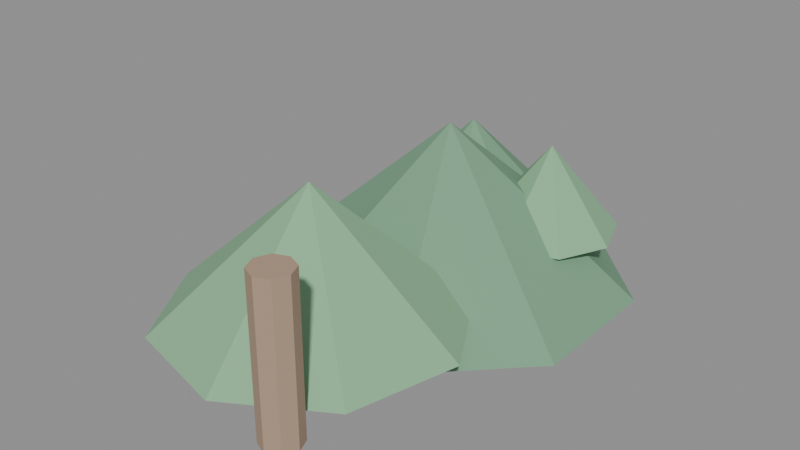 # Source: pine-tree.blend  (saved by Blender 5.2.45; exported with 4.5.12 LTS)
import bpy
from mathutils import Matrix  # noqa: F401  (used for matrix-valued properties, if any)

bpy.ops.wm.read_factory_settings(use_empty=True)
scene = bpy.context.scene
scene.name = 'Scene'

# ---- materials (node trees are filled in below, after node groups)
mat_m_trunk = bpy.data.materials.new('M_Trunk')
mat_m_foliagedark = bpy.data.materials.new('M_FoliageDark')
mat_m_foliagelight = bpy.data.materials.new('M_FoliageLight')

# ---- material node trees
mat_m_trunk.use_nodes = True; mat_m_trunk.node_tree.nodes.clear()
_N = mat_m_trunk.node_tree.nodes; _L = mat_m_trunk.node_tree.links
n0 = _N.new('ShaderNodeBsdfPrincipled'); n0.name = 'Principled BSDF'; n0.location = (-200, 100)
n0.inputs[0].default_value = (0.4196, 0.2941, 0.2078, 1.0)
n0.inputs[2].default_value = 0.9
n0.inputs[10].default_value = 0.005
n1 = _N.new('ShaderNodeOutputMaterial'); n1.name = 'Material Output'; n1.location = (200, 100)
_L.new(n0.outputs[0], n1.inputs[0])
n1.is_active_output = True
mat_m_foliagedark.use_nodes = True; mat_m_foliagedark.node_tree.nodes.clear()
_N = mat_m_foliagedark.node_tree.nodes; _L = mat_m_foliagedark.node_tree.links
n0 = _N.new('ShaderNodeBsdfPrincipled'); n0.name = 'Principled BSDF'; n0.location = (-200, 100)
n0.inputs[0].default_value = (0.1843, 0.3647, 0.2275, 1.0)
n0.inputs[2].default_value = 0.9
n0.inputs[10].default_value = 0.005
n1 = _N.new('ShaderNodeOutputMaterial'); n1.name = 'Material Output'; n1.location = (200, 100)
_L.new(n0.outputs[0], n1.inputs[0])
n1.is_active_output = True
mat_m_foliagelight.use_nodes = True; mat_m_foliagelight.node_tree.nodes.clear()
_N = mat_m_foliagelight.node_tree.nodes; _L = mat_m_foliagelight.node_tree.links
n0 = _N.new('ShaderNodeBsdfPrincipled'); n0.name = 'Principled BSDF'; n0.location = (-200, 100)
n0.inputs[0].default_value = (0.2471, 0.4784, 0.2784, 1.0)
n0.inputs[2].default_value = 0.9
n0.inputs[10].default_value = 0.005
n1 = _N.new('ShaderNodeOutputMaterial'); n1.name = 'Material Output'; n1.location = (200, 100)
_L.new(n0.outputs[0], n1.inputs[0])
n1.is_active_output = True

# ---- meshes
me_pine_trunk = bpy.data.meshes.new('Pine_Trunk')
me_pine_trunk.from_pydata([(0.0, 0.75, -0.5), (0.0, 0.75, 0.5), (0.08839, 0.7134, -0.5), (0.08839, 0.7134, 0.5), (0.125, 0.625, -0.5), (0.125, 0.625, 0.5), (0.08839, 0.5366, -0.5), (0.08839, 0.5366, 0.5), (0.0, 0.5, -0.5), (0.0, 0.5, 0.5), (-0.08839, 0.5366, -0.5), (-0.08839, 0.5366, 0.5), (-0.125, 0.625, -0.5), (-0.125, 0.625, 0.5), (-0.08839, 0.7134, -0.5), (-0.08839, 0.7134, 0.5)], [], [(0, 1, 3, 2), (2, 3, 5, 4), (4, 5, 7, 6), (6, 7, 9, 8), (8, 9, 11, 10), (10, 11, 13, 12), (3, 1, 15, 13, 11, 9, 7, 5), (12, 13, 15, 14), (14, 15, 1, 0), (0, 2, 4, 6, 8, 10, 12, 14)])
_uv = me_pine_trunk.uv_layers.new(name='UVMap')
_uv.uv.foreach_set('vector', [1.0, 0.5, 1.0, 1.0, 0.875, 1.0, 0.875, 0.5, 0.875, 0.5, 0.875, 1.0, 0.75, 1.0, 0.75, 0.5, 0.75, 0.5, 0.75, 1.0, 0.625, 1.0, 0.625, 0.5, 0.625, 0.5, 0.625, 1.0, 0.5, 1.0, 0.5, 0.5, 0.5, 0.5, 0.5, 1.0, 0.375, 1.0, 0.375, 0.5, 0.375, 0.5, 0.375, 1.0, 0.25, 1.0, 0.25, 0.5, 0.4197, 0.4197, 0.25, 0.49, 0.08029, 0.4197, 0.01, 0.25, 0.08029, 0.08029, 0.25, 0.01, 0.4197, 0.08029, 0.49, 0.25, 0.25, 0.5, 0.25, 1.0, 0.125, 1.0, 0.125, 0.5, 0.125, 0.5, 0.125, 1.0, 0.0, 1.0, 0.0, 0.5, 0.75, 0.49, 0.9197, 0.4197, 0.99, 0.25, 0.9197, 0.08029, 0.75, 0.01, 0.5803, 0.08029, 0.51, 0.25, 0.5803, 0.4197])
_ca = me_pine_trunk.color_attributes.new('Color', 'FLOAT_COLOR', 'CORNER')
_ca.data.foreach_set('color', [0.4196, 0.2941, 0.2078, 1.0, 0.4196, 0.2941, 0.2078, 1.0, 0.4196, 0.2941, 0.2078, 1.0, 0.4196, 0.2941, 0.2078, 1.0, 0.4196, 0.2941, 0.2078, 1.0, 0.4196, 0.2941, 0.2078, 1.0, 0.4196, 0.2941, 0.2078, 1.0, 0.4196, 0.2941, 0.2078, 1.0, 0.4196, 0.2941, 0.2078, 1.0, 0.4196, 0.2941, 0.2078, 1.0, 0.4196, 0.2941, 0.2078, 1.0, 0.4196, 0.2941, 0.2078, 1.0, 0.4196, 0.2941, 0.2078, 1.0, 0.4196, 0.2941, 0.2078, 1.0, 0.4196, 0.2941, 0.2078, 1.0, 0.4196, 0.2941, 0.2078, 1.0, 0.4196, 0.2941, 0.2078, 1.0, 0.4196, 0.2941, 0.2078, 1.0, 0.4196, 0.2941, 0.2078, 1.0, 0.4196, 0.2941, 0.2078, 1.0, 0.4196, 0.2941, 0.2078, 1.0, 0.4196, 0.2941, 0.2078, 1.0, 0.4196, 0.2941, 0.2078, 1.0, 0.4196, 0.2941, 0.2078, 1.0, 0.4196, 0.2941, 0.2078, 1.0, 0.4196, 0.2941, 0.2078, 1.0, 0.4196, 0.2941, 0.2078, 1.0, 0.4196, 0.2941, 0.2078, 1.0, 0.4196, 0.2941, 0.2078, 1.0, 0.4196, 0.2941, 0.2078, 1.0, 0.4196, 0.2941, 0.2078, 1.0, 0.4196, 0.2941, 0.2078, 1.0, 0.4196, 0.2941, 0.2078, 1.0, 0.4196, 0.2941, 0.2078, 1.0, 0.4196, 0.2941, 0.2078, 1.0, 0.4196, 0.2941, 0.2078, 1.0, 0.4196, 0.2941, 0.2078, 1.0, 0.4196, 0.2941, 0.2078, 1.0, 0.4196, 0.2941, 0.2078, 1.0, 0.4196, 0.2941, 0.2078, 1.0, 0.4196, 0.2941, 0.2078, 1.0, 0.4196, 0.2941, 0.2078, 1.0, 0.4196, 0.2941, 0.2078, 1.0, 0.4196, 0.2941, 0.2078, 1.0, 0.4196, 0.2941, 0.2078, 1.0, 0.4196, 0.2941, 0.2078, 1.0, 0.4196, 0.2941, 0.2078, 1.0, 0.4196, 0.2941, 0.2078, 1.0])
me_pine_trunk.materials.append(mat_m_trunk)
me_pine_trunk.update()
me_pine_foliage_1 = bpy.data.meshes.new('Pine_Foliage_1')
me_pine_foliage_1.from_pydata([(-0.9526, 3.711, -0.575), (-0.03419, 3.717, -0.575), (0.62, 3.073, -0.575), (0.6267, 2.154, -0.575), (-0.018, 1.5, -0.575), (-0.9364, 1.493, -0.575), (-1.591, 2.138, -0.575), (-1.597, 3.056, -0.575), (-0.4853, 2.605, 0.475)], [], [(0, 8, 1), (1, 8, 2), (2, 8, 3), (3, 8, 4), (4, 8, 5), (5, 8, 6), (0, 1, 2, 3, 4, 5, 6, 7), (6, 8, 7), (7, 8, 0)])
_uv = me_pine_foliage_1.uv_layers.new(name='UVMap')
_uv.uv.foreach_set('vector', [0.25, 0.49, 0.25, 0.25, 0.4197, 0.4197, 0.4197, 0.4197, 0.25, 0.25, 0.49, 0.25, 0.49, 0.25, 0.25, 0.25, 0.4197, 0.08029, 0.4197, 0.08029, 0.25, 0.25, 0.25, 0.01, 0.25, 0.01, 0.25, 0.25, 0.08029, 0.08029, 0.08029, 0.08029, 0.25, 0.25, 0.01, 0.25, 0.75, 0.49, 0.9197, 0.4197, 0.99, 0.25, 0.9197, 0.08029, 0.75, 0.01, 0.5803, 0.08029, 0.51, 0.25, 0.5803, 0.4197, 0.01, 0.25, 0.25, 0.25, 0.08029, 0.4197, 0.08029, 0.4197, 0.25, 0.25, 0.25, 0.49])
_ca = me_pine_foliage_1.color_attributes.new('Color', 'FLOAT_COLOR', 'CORNER')
_ca.data.foreach_set('color', [0.1899, 0.3758, 0.2344, 1.0, 0.1833, 0.3626, 0.2262, 1.0, 0.1838, 0.3637, 0.2268, 1.0, 0.1813, 0.3587, 0.2237, 1.0, 0.1862, 0.3685, 0.2298, 1.0, 0.1815, 0.3592, 0.224, 1.0, 0.181, 0.3581, 0.2233, 1.0, 0.179, 0.3542, 0.2209, 1.0, 0.1842, 0.3644, 0.2273, 1.0, 0.1872, 0.3703, 0.231, 1.0, 0.1845, 0.3651, 0.2277, 1.0, 0.1815, 0.3591, 0.224, 1.0, 0.1776, 0.3515, 0.2192, 1.0, 0.1886, 0.3732, 0.2327, 1.0, 0.188, 0.3719, 0.2319, 1.0, 0.1897, 0.3753, 0.2341, 1.0, 0.184, 0.364, 0.227, 1.0, 0.1915, 0.379, 0.2364, 1.0, 0.1827, 0.3614, 0.2254, 1.0, 0.1876, 0.3711, 0.2315, 1.0, 0.1778, 0.3518, 0.2194, 1.0, 0.1886, 0.3732, 0.2327, 1.0, 0.181, 0.3581, 0.2233, 1.0, 0.1814, 0.359, 0.2239, 1.0, 0.1826, 0.3614, 0.2254, 1.0, 0.1912, 0.3783, 0.2359, 1.0, 0.1798, 0.3557, 0.2218, 1.0, 0.1773, 0.3507, 0.2187, 1.0, 0.1863, 0.3685, 0.2298, 1.0, 0.1904, 0.3767, 0.2349, 1.0, 0.1886, 0.3731, 0.2327, 1.0, 0.1822, 0.3606, 0.2249, 1.0])
me_pine_foliage_1.materials.append(mat_m_foliagedark)
me_pine_foliage_1.update()
me_pine_foliage_2 = bpy.data.meshes.new('Pine_Foliage_2')
me_pine_foliage_2.from_pydata([(-1.119, 0.6778, -0.375), (-1.491, 1.303, -0.375), (-1.312, 2.007, -0.375), (-0.6867, 2.379, -0.375), (0.018, 2.2, -0.375), (0.3896, 1.575, -0.375), (0.2105, 0.8704, -0.375), (-0.4144, 0.4987, -0.375), (-0.5505, 1.439, 0.475)], [], [(0, 8, 1), (1, 8, 2), (2, 8, 3), (3, 8, 4), (4, 8, 5), (5, 8, 6), (0, 1, 2, 3, 4, 5, 6, 7), (6, 8, 7), (7, 8, 0)])
_uv = me_pine_foliage_2.uv_layers.new(name='UVMap')
_uv.uv.foreach_set('vector', [0.25, 0.49, 0.25, 0.25, 0.4197, 0.4197, 0.4197, 0.4197, 0.25, 0.25, 0.49, 0.25, 0.49, 0.25, 0.25, 0.25, 0.4197, 0.08029, 0.4197, 0.08029, 0.25, 0.25, 0.25, 0.01, 0.25, 0.01, 0.25, 0.25, 0.08029, 0.08029, 0.08029, 0.08029, 0.25, 0.25, 0.01, 0.25, 0.75, 0.49, 0.9197, 0.4197, 0.99, 0.25, 0.9197, 0.08029, 0.75, 0.01, 0.5803, 0.08029, 0.51, 0.25, 0.5803, 0.4197, 0.01, 0.25, 0.25, 0.25, 0.08029, 0.4197, 0.08029, 0.4197, 0.25, 0.25, 0.25, 0.49])
_ca = me_pine_foliage_2.color_attributes.new('Color', 'FLOAT_COLOR', 'CORNER')
_ca.data.foreach_set('color', [0.253, 0.49, 0.2851, 1.0, 0.2493, 0.4828, 0.281, 1.0, 0.2427, 0.47, 0.2735, 1.0, 0.2387, 0.4623, 0.2691, 1.0, 0.2469, 0.4782, 0.2783, 1.0, 0.2439, 0.4723, 0.2749, 1.0, 0.2493, 0.4828, 0.281, 1.0, 0.2514, 0.4868, 0.2833, 1.0, 0.2464, 0.4771, 0.2777, 1.0, 0.2377, 0.4603, 0.2679, 1.0, 0.2524, 0.4888, 0.2845, 1.0, 0.248, 0.4803, 0.2795, 1.0, 0.2443, 0.473, 0.2753, 1.0, 0.2562, 0.4962, 0.2888, 1.0, 0.2383, 0.4615, 0.2686, 1.0, 0.2492, 0.4825, 0.2808, 1.0, 0.2487, 0.4815, 0.2802, 1.0, 0.2517, 0.4874, 0.2837, 1.0, 0.246, 0.4764, 0.2773, 1.0, 0.2374, 0.4597, 0.2675, 1.0, 0.2523, 0.4886, 0.2844, 1.0, 0.2496, 0.4833, 0.2812, 1.0, 0.2523, 0.4886, 0.2844, 1.0, 0.2473, 0.479, 0.2788, 1.0, 0.2419, 0.4685, 0.2727, 1.0, 0.2557, 0.4952, 0.2882, 1.0, 0.2424, 0.4695, 0.2732, 1.0, 0.2408, 0.4663, 0.2714, 1.0, 0.2403, 0.4654, 0.2708, 1.0, 0.2382, 0.4613, 0.2684, 1.0, 0.2486, 0.4814, 0.2801, 1.0, 0.2402, 0.4652, 0.2707, 1.0])
me_pine_foliage_2.materials.append(mat_m_foliagelight)
me_pine_foliage_2.update()
me_pine_foliage_3 = bpy.data.meshes.new('Pine_Foliage_3')
me_pine_foliage_3.from_pydata([(-1.323, 3.357, -0.4), (-0.9524, 3.744, -0.4), (-0.4168, 3.756, -0.4), (-0.02973, 3.386, -0.4), (-0.018, 2.85, -0.4), (-0.3884, 2.463, -0.4), (-0.9241, 2.451, -0.4), (-1.311, 2.822, -0.4), (-0.6704, 3.104, 0.3)], [], [(0, 8, 1), (1, 8, 2), (2, 8, 3), (3, 8, 4), (4, 8, 5), (5, 8, 6), (0, 1, 2, 3, 4, 5, 6, 7), (6, 8, 7), (7, 8, 0)])
_uv = me_pine_foliage_3.uv_layers.new(name='UVMap')
_uv.uv.foreach_set('vector', [0.25, 0.49, 0.25, 0.25, 0.4197, 0.4197, 0.4197, 0.4197, 0.25, 0.25, 0.49, 0.25, 0.49, 0.25, 0.25, 0.25, 0.4197, 0.08029, 0.4197, 0.08029, 0.25, 0.25, 0.25, 0.01, 0.25, 0.01, 0.25, 0.25, 0.08029, 0.08029, 0.08029, 0.08029, 0.25, 0.25, 0.01, 0.25, 0.75, 0.49, 0.9197, 0.4197, 0.99, 0.25, 0.9197, 0.08029, 0.75, 0.01, 0.5803, 0.08029, 0.51, 0.25, 0.5803, 0.4197, 0.01, 0.25, 0.25, 0.25, 0.08029, 0.4197, 0.08029, 0.4197, 0.25, 0.25, 0.25, 0.49])
_ca = me_pine_foliage_3.color_attributes.new('Color', 'FLOAT_COLOR', 'CORNER')
_ca.data.foreach_set('color', [0.188, 0.3719, 0.2319, 1.0, 0.1897, 0.3753, 0.2341, 1.0, 0.184, 0.364, 0.227, 1.0, 0.1915, 0.379, 0.2364, 1.0, 0.1827, 0.3614, 0.2254, 1.0, 0.1876, 0.3711, 0.2315, 1.0, 0.1778, 0.3518, 0.2194, 1.0, 0.1886, 0.3732, 0.2327, 1.0, 0.181, 0.3581, 0.2233, 1.0, 0.1814, 0.359, 0.2239, 1.0, 0.1826, 0.3614, 0.2254, 1.0, 0.1912, 0.3783, 0.2359, 1.0, 0.1798, 0.3557, 0.2218, 1.0, 0.1773, 0.3507, 0.2187, 1.0, 0.1863, 0.3685, 0.2298, 1.0, 0.1904, 0.3767, 0.2349, 1.0, 0.1886, 0.3731, 0.2327, 1.0, 0.1822, 0.3606, 0.2249, 1.0, 0.1843, 0.3646, 0.2274, 1.0, 0.1771, 0.3504, 0.2185, 1.0, 0.191, 0.3779, 0.2357, 1.0, 0.178, 0.3522, 0.2197, 1.0, 0.1834, 0.363, 0.2264, 1.0, 0.1818, 0.3598, 0.2244, 1.0, 0.189, 0.374, 0.2332, 1.0, 0.191, 0.378, 0.2357, 1.0, 0.1866, 0.3693, 0.2303, 1.0, 0.1805, 0.3572, 0.2228, 1.0, 0.1845, 0.3651, 0.2277, 1.0, 0.1886, 0.3731, 0.2327, 1.0, 0.1901, 0.3762, 0.2346, 1.0, 0.1885, 0.373, 0.2326, 1.0])
me_pine_foliage_3.materials.append(mat_m_foliagedark)
me_pine_foliage_3.update()
me_pine_foliage_4 = bpy.data.meshes.new('Pine_Foliage_4')
me_pine_foliage_4.from_pydata([(-0.01942, 2.551, -0.225), (-0.3319, 2.696, -0.225), (-0.4503, 3.019, -0.225), (-0.3054, 3.332, -0.225), (0.018, 3.45, -0.225), (0.3304, 3.305, -0.225), (0.4489, 2.982, -0.225), (0.304, 2.669, -0.225), (-0.0007113, 3.0, 0.325)], [], [(0, 8, 1), (1, 8, 2), (2, 8, 3), (3, 8, 4), (4, 8, 5), (5, 8, 6), (0, 1, 2, 3, 4, 5, 6, 7), (6, 8, 7), (7, 8, 0)])
_uv = me_pine_foliage_4.uv_layers.new(name='UVMap')
_uv.uv.foreach_set('vector', [0.25, 0.49, 0.25, 0.25, 0.4197, 0.4197, 0.4197, 0.4197, 0.25, 0.25, 0.49, 0.25, 0.49, 0.25, 0.25, 0.25, 0.4197, 0.08029, 0.4197, 0.08029, 0.25, 0.25, 0.25, 0.01, 0.25, 0.01, 0.25, 0.25, 0.08029, 0.08029, 0.08029, 0.08029, 0.25, 0.25, 0.01, 0.25, 0.75, 0.49, 0.9197, 0.4197, 0.99, 0.25, 0.9197, 0.08029, 0.75, 0.01, 0.5803, 0.08029, 0.51, 0.25, 0.5803, 0.4197, 0.01, 0.25, 0.25, 0.25, 0.08029, 0.4197, 0.08029, 0.4197, 0.25, 0.25, 0.25, 0.49])
_ca = me_pine_foliage_4.color_attributes.new('Color', 'FLOAT_COLOR', 'CORNER')
_ca.data.foreach_set('color', [0.2383, 0.4615, 0.2686, 1.0, 0.2492, 0.4825, 0.2808, 1.0, 0.2487, 0.4815, 0.2802, 1.0, 0.2517, 0.4874, 0.2837, 1.0, 0.246, 0.4764, 0.2773, 1.0, 0.2374, 0.4597, 0.2675, 1.0, 0.2523, 0.4886, 0.2844, 1.0, 0.2496, 0.4833, 0.2812, 1.0, 0.2523, 0.4886, 0.2844, 1.0, 0.2473, 0.479, 0.2788, 1.0, 0.2419, 0.4685, 0.2727, 1.0, 0.2557, 0.4952, 0.2882, 1.0, 0.2424, 0.4695, 0.2732, 1.0, 0.2408, 0.4663, 0.2714, 1.0, 0.2403, 0.4654, 0.2708, 1.0, 0.2382, 0.4613, 0.2684, 1.0, 0.2486, 0.4814, 0.2801, 1.0, 0.2402, 0.4652, 0.2707, 1.0, 0.2494, 0.4829, 0.2811, 1.0, 0.2384, 0.4617, 0.2687, 1.0, 0.2475, 0.4793, 0.2789, 1.0, 0.2511, 0.4862, 0.283, 1.0, 0.2523, 0.4887, 0.2844, 1.0, 0.2406, 0.4658, 0.2711, 1.0, 0.2504, 0.4848, 0.2822, 1.0, 0.242, 0.4687, 0.2728, 1.0, 0.2497, 0.4835, 0.2814, 1.0, 0.2546, 0.493, 0.2869, 1.0, 0.2461, 0.4765, 0.2773, 1.0, 0.2473, 0.4789, 0.2787, 1.0, 0.2449, 0.4742, 0.276, 1.0, 0.2556, 0.4951, 0.2881, 1.0])
me_pine_foliage_4.materials.append(mat_m_foliagelight)
me_pine_foliage_4.update()

# ---- objects
ob_pine_trunk = bpy.data.objects.new('Pine_Trunk', me_pine_trunk)
ob_pine_foliage_1 = bpy.data.objects.new('Pine_Foliage_1', me_pine_foliage_1)
ob_pine_foliage_2 = bpy.data.objects.new('Pine_Foliage_2', me_pine_foliage_2)
ob_pine_foliage_3 = bpy.data.objects.new('Pine_Foliage_3', me_pine_foliage_3)
ob_pine_foliage_4 = bpy.data.objects.new('Pine_Foliage_4', me_pine_foliage_4)

# ---- transforms, parenting, visibility, modifiers, constraints
ob_pine_trunk.location = (0.0, 0.0, 0.0)
ob_pine_foliage_1.location = (0.0, 0.0, 0.0)
ob_pine_foliage_2.location = (0.0, 0.0, 0.0)
ob_pine_foliage_3.location = (0.0, 0.0, 0.0)
ob_pine_foliage_4.location = (0.0, 0.0, 0.0)

# ---- collection membership
scene.collection.objects.link(ob_pine_trunk)
scene.collection.objects.link(ob_pine_foliage_1)
scene.collection.objects.link(ob_pine_foliage_2)
scene.collection.objects.link(ob_pine_foliage_3)
scene.collection.objects.link(ob_pine_foliage_4)

# ---- scene / render settings (as saved in the file)
scene.frame_start = 1; scene.frame_end = 250; scene.frame_set(1)
scene.render.engine = 'BLENDER_EEVEE_NEXT'
scene.render.bake_bias = 0.0
scene.render.bake_samples = 0
scene.render.compositor_device = 'GPU'
scene.eevee.use_volume_custom_range = False
scene.eevee.fast_gi_thickness_near = 0.1
scene.eevee.fast_gi_thickness_far = 0.0
scene.eevee.ray_tracing_options.screen_trace_thickness = 0.1
bpy.context.view_layer.update()

# ---- added for rendering (the .blend has no active camera and no usable light): camera, sun + grey world if the file has none
cam_auto = bpy.data.cameras.new('AutoCamera')
cam_auto.lens = 50.0
cam_auto.sensor_width = 36.0
cam_auto.clip_end = 1000.0
ob_auto_camera = bpy.data.objects.new('AutoCamera', cam_auto)
scene.collection.objects.link(ob_auto_camera)
ob_auto_camera.location = (3.29704, -2.41142, 2.98838)
ob_auto_camera.rotation_euler = (1.09748, -7.21219e-08, 0.694738)
scene.camera = ob_auto_camera
light_auto_sun = bpy.data.lights.new('AutoSun', 'SUN')
light_auto_sun.energy = 3.0
light_auto_sun.angle = 0.0523599
ob_auto_sun = bpy.data.objects.new('AutoSun', light_auto_sun)
scene.collection.objects.link(ob_auto_sun)
ob_auto_sun.rotation_euler = (0.872665, 0.174533, 0.523599)
if scene.world is None:
    world_auto = bpy.data.worlds.new('AutoWorld')
    world_auto.color = (0.3, 0.3, 0.3)
    scene.world = world_auto
bpy.context.view_layer.update()

